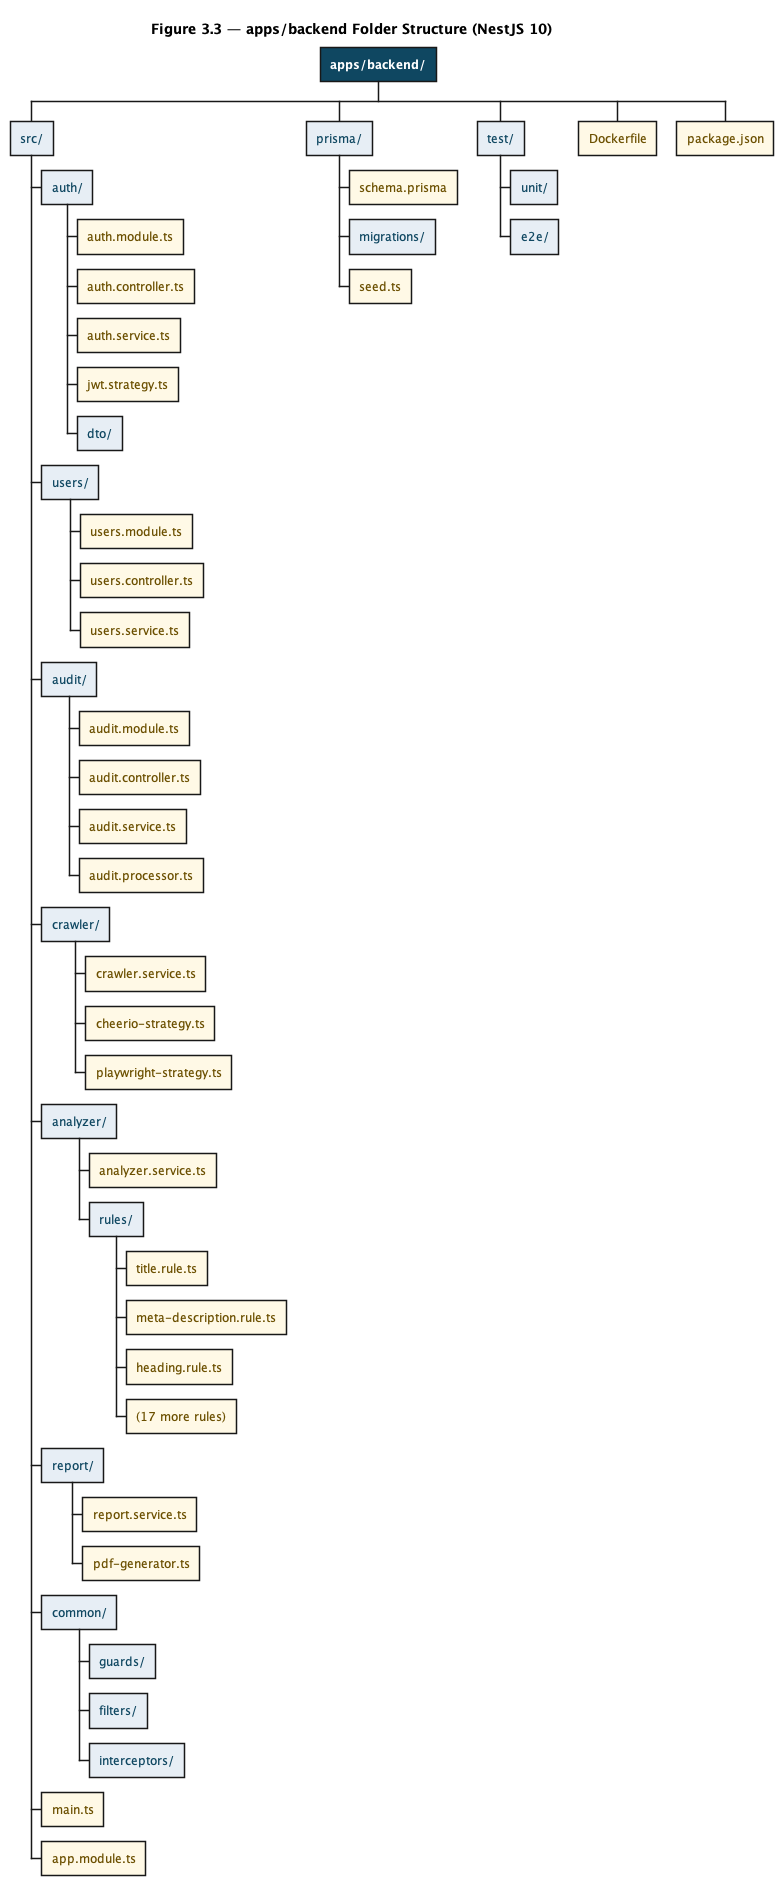

The diagram above was rendered by PlantUML. Its source (embedded in the PNG):
@startwbs 12-folder-tree-backend
' Figure 3.3 — apps/backend Folder Structure
title Figure 3.3 — apps/backend Folder Structure (NestJS 10)

<style>
wbsDiagram {
  .root {
    BackgroundColor #0F4761
    FontColor #FFFFFF
    FontStyle bold
  }
  .folder {
    BackgroundColor #E7EEF5
    BorderColor #0F4761
    FontColor #0F4761
  }
  .file {
    BackgroundColor #FFF9E6
    BorderColor #B8860B
    FontColor #6B4F00
  }
}
</style>

* apps/backend/ <<root>>
** src/ <<folder>>
*** auth/ <<folder>>
**** auth.module.ts <<file>>
**** auth.controller.ts <<file>>
**** auth.service.ts <<file>>
**** jwt.strategy.ts <<file>>
**** dto/ <<folder>>
*** users/ <<folder>>
**** users.module.ts <<file>>
**** users.controller.ts <<file>>
**** users.service.ts <<file>>
*** audit/ <<folder>>
**** audit.module.ts <<file>>
**** audit.controller.ts <<file>>
**** audit.service.ts <<file>>
**** audit.processor.ts <<file>>
*** crawler/ <<folder>>
**** crawler.service.ts <<file>>
**** cheerio-strategy.ts <<file>>
**** playwright-strategy.ts <<file>>
*** analyzer/ <<folder>>
**** analyzer.service.ts <<file>>
**** rules/ <<folder>>
***** title.rule.ts <<file>>
***** meta-description.rule.ts <<file>>
***** heading.rule.ts <<file>>
***** (17 more rules) <<file>>
*** report/ <<folder>>
**** report.service.ts <<file>>
**** pdf-generator.ts <<file>>
*** common/ <<folder>>
**** guards/ <<folder>>
**** filters/ <<folder>>
**** interceptors/ <<folder>>
*** main.ts <<file>>
*** app.module.ts <<file>>
** prisma/ <<folder>>
*** schema.prisma <<file>>
*** migrations/ <<folder>>
*** seed.ts <<file>>
** test/ <<folder>>
*** unit/ <<folder>>
*** e2e/ <<folder>>
** Dockerfile <<file>>
** package.json <<file>>
@endwbs